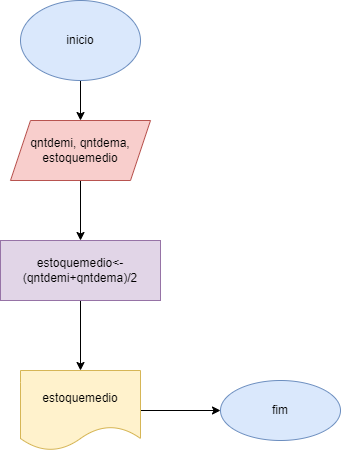

The diagram above was exported from draw.io. Its source (the exported page's mxGraphModel, read from the mxfile embedded in the PNG):
<mxGraphModel dx="1422" dy="794" grid="1" gridSize="10" guides="1" tooltips="1" connect="1" arrows="1" fold="1" page="1" pageScale="1" pageWidth="827" pageHeight="1169" math="0" shadow="0">
  <root>
    <mxCell id="0" />
    <mxCell id="1" parent="0" />
    <mxCell id="LIlYzu6lyRSRHeKUt21V-3" value="" style="edgeStyle=orthogonalEdgeStyle;rounded=0;orthogonalLoop=1;jettySize=auto;html=1;" parent="1" source="LIlYzu6lyRSRHeKUt21V-1" target="LIlYzu6lyRSRHeKUt21V-2" edge="1">
      <mxGeometry relative="1" as="geometry" />
    </mxCell>
    <mxCell id="LIlYzu6lyRSRHeKUt21V-1" value="inicio" style="ellipse;whiteSpace=wrap;html=1;fillColor=#dae8fc;strokeColor=#6c8ebf;" parent="1" vertex="1">
      <mxGeometry x="130" y="40" width="120" height="80" as="geometry" />
    </mxCell>
    <mxCell id="LIlYzu6lyRSRHeKUt21V-5" value="" style="edgeStyle=orthogonalEdgeStyle;rounded=0;orthogonalLoop=1;jettySize=auto;html=1;" parent="1" source="LIlYzu6lyRSRHeKUt21V-2" target="LIlYzu6lyRSRHeKUt21V-4" edge="1">
      <mxGeometry relative="1" as="geometry" />
    </mxCell>
    <mxCell id="LIlYzu6lyRSRHeKUt21V-2" value="qntdemi, qntdema, estoquemedio&lt;br&gt;" style="shape=parallelogram;perimeter=parallelogramPerimeter;whiteSpace=wrap;html=1;fixedSize=1;fillColor=#f8cecc;strokeColor=#b85450;" parent="1" vertex="1">
      <mxGeometry x="120" y="160" width="140" height="60" as="geometry" />
    </mxCell>
    <mxCell id="LIlYzu6lyRSRHeKUt21V-7" value="" style="edgeStyle=orthogonalEdgeStyle;rounded=0;orthogonalLoop=1;jettySize=auto;html=1;" parent="1" source="LIlYzu6lyRSRHeKUt21V-4" target="LIlYzu6lyRSRHeKUt21V-6" edge="1">
      <mxGeometry relative="1" as="geometry" />
    </mxCell>
    <mxCell id="LIlYzu6lyRSRHeKUt21V-4" value="estoquemedio&amp;lt;-(qntdemi+qntdema)/2" style="whiteSpace=wrap;html=1;fillColor=#e1d5e7;strokeColor=#9673a6;" parent="1" vertex="1">
      <mxGeometry x="110" y="280" width="160" height="60" as="geometry" />
    </mxCell>
    <mxCell id="LIlYzu6lyRSRHeKUt21V-9" value="" style="edgeStyle=orthogonalEdgeStyle;rounded=0;orthogonalLoop=1;jettySize=auto;html=1;" parent="1" source="LIlYzu6lyRSRHeKUt21V-6" target="LIlYzu6lyRSRHeKUt21V-8" edge="1">
      <mxGeometry relative="1" as="geometry" />
    </mxCell>
    <mxCell id="LIlYzu6lyRSRHeKUt21V-6" value="estoquemedio" style="shape=document;whiteSpace=wrap;html=1;boundedLbl=1;fillColor=#fff2cc;strokeColor=#d6b656;" parent="1" vertex="1">
      <mxGeometry x="130" y="410" width="120" height="80" as="geometry" />
    </mxCell>
    <mxCell id="LIlYzu6lyRSRHeKUt21V-8" value="fim" style="ellipse;whiteSpace=wrap;html=1;fillColor=#dae8fc;strokeColor=#6c8ebf;" parent="1" vertex="1">
      <mxGeometry x="330" y="420" width="120" height="60" as="geometry" />
    </mxCell>
  </root>
</mxGraphModel>